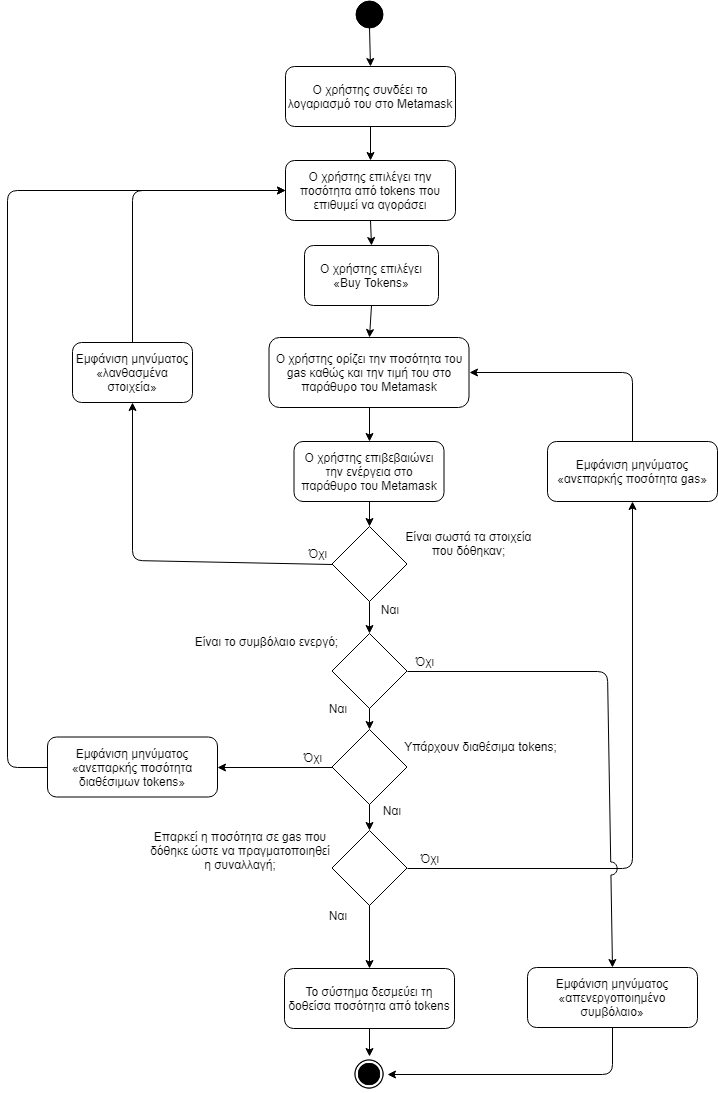

The diagram above was exported from draw.io. Its source (the exported page's mxGraphModel, read from the mxfile embedded in the PNG):
<mxGraphModel dx="1394" dy="-467" grid="1" gridSize="10" guides="1" tooltips="1" connect="1" arrows="1" fold="1" page="1" pageScale="1" pageWidth="827" pageHeight="1169" math="0" shadow="0">
  <root>
    <mxCell id="0" />
    <mxCell id="1" parent="0" />
    <mxCell id="qn-gRjC_TFteC-OL74yV-2" value="" style="ellipse;whiteSpace=wrap;html=1;aspect=fixed;fillColor=#000000;gradientColor=none;" parent="1" vertex="1">
      <mxGeometry x="398" y="1200" width="27" height="27" as="geometry" />
    </mxCell>
    <mxCell id="qn-gRjC_TFteC-OL74yV-3" value="Ο χρήστης συνδέει το λογαριασμό του στο Metamask" style="rounded=1;whiteSpace=wrap;html=1;fillColor=#ffffff;gradientColor=none;" parent="1" vertex="1">
      <mxGeometry x="328" y="1266" width="170" height="60" as="geometry" />
    </mxCell>
    <mxCell id="qn-gRjC_TFteC-OL74yV-4" value="Ο χρήστης επιλέγει την ποσότητα από tokens που επιθυμεί να αγοράσει" style="rounded=1;whiteSpace=wrap;html=1;fillColor=#ffffff;gradientColor=none;" parent="1" vertex="1">
      <mxGeometry x="328" y="1360" width="170" height="60" as="geometry" />
    </mxCell>
    <mxCell id="qn-gRjC_TFteC-OL74yV-5" value="Ο χρήστης επιλέγει «Buy Tokens»" style="rounded=1;whiteSpace=wrap;html=1;fillColor=#ffffff;gradientColor=none;" parent="1" vertex="1">
      <mxGeometry x="347" y="1445" width="134" height="60" as="geometry" />
    </mxCell>
    <mxCell id="qn-gRjC_TFteC-OL74yV-6" value="Ο χρήστης ορίζει την ποσότητα του gas καθώς και την τιμή του στο παράθυρο του Metamask" style="rounded=1;whiteSpace=wrap;html=1;fillColor=#ffffff;gradientColor=none;" parent="1" vertex="1">
      <mxGeometry x="311.5" y="1537" width="200" height="70" as="geometry" />
    </mxCell>
    <mxCell id="qn-gRjC_TFteC-OL74yV-7" value="Ο χρήστης επιβεβαιώνει την ενέργεια στο παράθυρο του Metamask" style="rounded=1;whiteSpace=wrap;html=1;fillColor=#ffffff;gradientColor=none;" parent="1" vertex="1">
      <mxGeometry x="336.5" y="1641" width="150" height="60" as="geometry" />
    </mxCell>
    <mxCell id="qn-gRjC_TFteC-OL74yV-8" value="" style="rhombus;whiteSpace=wrap;html=1;fillColor=#ffffff;gradientColor=none;" parent="1" vertex="1">
      <mxGeometry x="374.5" y="1726" width="75" height="75" as="geometry" />
    </mxCell>
    <mxCell id="qn-gRjC_TFteC-OL74yV-9" value="Είναι σωστά τα στοιχεία που δόθηκαν;" style="text;html=1;strokeColor=none;fillColor=none;align=center;verticalAlign=middle;whiteSpace=wrap;rounded=0;" parent="1" vertex="1">
      <mxGeometry x="440" y="1713" width="143" height="60" as="geometry" />
    </mxCell>
    <mxCell id="qn-gRjC_TFteC-OL74yV-10" value="" style="rhombus;whiteSpace=wrap;html=1;fillColor=#ffffff;gradientColor=none;" parent="1" vertex="1">
      <mxGeometry x="374.5" y="1833" width="75" height="75" as="geometry" />
    </mxCell>
    <mxCell id="qn-gRjC_TFteC-OL74yV-11" value="Είναι το συμβόλαιο ενεργό;" style="text;html=1;strokeColor=none;fillColor=none;align=center;verticalAlign=middle;whiteSpace=wrap;rounded=0;" parent="1" vertex="1">
      <mxGeometry x="219" y="1820.5" width="179" height="40" as="geometry" />
    </mxCell>
    <mxCell id="qn-gRjC_TFteC-OL74yV-12" value="" style="rhombus;whiteSpace=wrap;html=1;fillColor=#ffffff;gradientColor=none;" parent="1" vertex="1">
      <mxGeometry x="374.5" y="1929" width="75" height="75" as="geometry" />
    </mxCell>
    <mxCell id="qn-gRjC_TFteC-OL74yV-13" value="Υπάρχουν διαθέσιμα tokens;" style="text;html=1;strokeColor=none;fillColor=none;align=center;verticalAlign=middle;whiteSpace=wrap;rounded=0;" parent="1" vertex="1">
      <mxGeometry x="434" y="1925.5" width="179" height="40" as="geometry" />
    </mxCell>
    <mxCell id="qn-gRjC_TFteC-OL74yV-14" value="" style="rhombus;whiteSpace=wrap;html=1;fillColor=#ffffff;gradientColor=none;" parent="1" vertex="1">
      <mxGeometry x="374.5" y="2030" width="75" height="75" as="geometry" />
    </mxCell>
    <mxCell id="qn-gRjC_TFteC-OL74yV-16" value="Επαρκεί η ποσότητα σε gas που δόθηκε ώστε να πραγματοποιηθεί η συναλλαγή;" style="text;html=1;strokeColor=none;fillColor=none;align=center;verticalAlign=middle;whiteSpace=wrap;rounded=0;" parent="1" vertex="1">
      <mxGeometry x="190.5" y="2020" width="184" height="60" as="geometry" />
    </mxCell>
    <mxCell id="qn-gRjC_TFteC-OL74yV-18" value="" style="shape=image;html=1;verticalAlign=top;verticalLabelPosition=bottom;labelBackgroundColor=#ffffff;imageAspect=0;aspect=fixed;image=https://cdn4.iconfinder.com/data/icons/ionicons/512/icon-ios7-circle-filled-128.png;fillColor=#000000;gradientColor=none;" parent="1" vertex="1">
      <mxGeometry x="394" y="2256" width="36" height="36" as="geometry" />
    </mxCell>
    <mxCell id="qn-gRjC_TFteC-OL74yV-19" value="" style="endArrow=classic;html=1;exitX=0.5;exitY=1;exitDx=0;exitDy=0;entryX=0.5;entryY=0;entryDx=0;entryDy=0;" parent="1" source="qn-gRjC_TFteC-OL74yV-2" target="qn-gRjC_TFteC-OL74yV-3" edge="1">
      <mxGeometry width="50" height="50" relative="1" as="geometry">
        <mxPoint x="190" y="1310" as="sourcePoint" />
        <mxPoint x="240" y="1260" as="targetPoint" />
      </mxGeometry>
    </mxCell>
    <mxCell id="qn-gRjC_TFteC-OL74yV-20" value="" style="endArrow=classic;html=1;exitX=0.5;exitY=1;exitDx=0;exitDy=0;entryX=0.5;entryY=0;entryDx=0;entryDy=0;" parent="1" source="qn-gRjC_TFteC-OL74yV-3" target="qn-gRjC_TFteC-OL74yV-4" edge="1">
      <mxGeometry width="50" height="50" relative="1" as="geometry">
        <mxPoint x="422" y="1237" as="sourcePoint" />
        <mxPoint x="423" y="1276" as="targetPoint" />
      </mxGeometry>
    </mxCell>
    <mxCell id="qn-gRjC_TFteC-OL74yV-21" value="" style="endArrow=classic;html=1;entryX=0.5;entryY=0;entryDx=0;entryDy=0;exitX=0.5;exitY=1;exitDx=0;exitDy=0;" parent="1" source="qn-gRjC_TFteC-OL74yV-4" target="qn-gRjC_TFteC-OL74yV-5" edge="1">
      <mxGeometry width="50" height="50" relative="1" as="geometry">
        <mxPoint x="500" y="1430" as="sourcePoint" />
        <mxPoint x="416.5" y="1370" as="targetPoint" />
      </mxGeometry>
    </mxCell>
    <mxCell id="qn-gRjC_TFteC-OL74yV-22" value="" style="endArrow=classic;html=1;exitX=0.5;exitY=1;exitDx=0;exitDy=0;entryX=0.5;entryY=0;entryDx=0;entryDy=0;" parent="1" source="qn-gRjC_TFteC-OL74yV-5" target="qn-gRjC_TFteC-OL74yV-6" edge="1">
      <mxGeometry width="50" height="50" relative="1" as="geometry">
        <mxPoint x="433" y="1346" as="sourcePoint" />
        <mxPoint x="433" y="1380" as="targetPoint" />
      </mxGeometry>
    </mxCell>
    <mxCell id="qn-gRjC_TFteC-OL74yV-23" value="" style="endArrow=classic;html=1;exitX=0.5;exitY=1;exitDx=0;exitDy=0;entryX=0.5;entryY=0;entryDx=0;entryDy=0;" parent="1" source="qn-gRjC_TFteC-OL74yV-6" target="qn-gRjC_TFteC-OL74yV-7" edge="1">
      <mxGeometry width="50" height="50" relative="1" as="geometry">
        <mxPoint x="424" y="1515" as="sourcePoint" />
        <mxPoint x="422" y="1547" as="targetPoint" />
      </mxGeometry>
    </mxCell>
    <mxCell id="qn-gRjC_TFteC-OL74yV-24" value="" style="endArrow=classic;html=1;exitX=0.5;exitY=1;exitDx=0;exitDy=0;entryX=0.5;entryY=0;entryDx=0;entryDy=0;" parent="1" source="qn-gRjC_TFteC-OL74yV-7" target="qn-gRjC_TFteC-OL74yV-8" edge="1">
      <mxGeometry width="50" height="50" relative="1" as="geometry">
        <mxPoint x="422" y="1617" as="sourcePoint" />
        <mxPoint x="422" y="1651" as="targetPoint" />
      </mxGeometry>
    </mxCell>
    <mxCell id="qn-gRjC_TFteC-OL74yV-25" value="" style="endArrow=classic;html=1;exitX=0.5;exitY=1;exitDx=0;exitDy=0;entryX=0.5;entryY=0;entryDx=0;entryDy=0;" parent="1" source="qn-gRjC_TFteC-OL74yV-8" target="qn-gRjC_TFteC-OL74yV-10" edge="1">
      <mxGeometry width="50" height="50" relative="1" as="geometry">
        <mxPoint x="422" y="1711" as="sourcePoint" />
        <mxPoint x="422" y="1736" as="targetPoint" />
      </mxGeometry>
    </mxCell>
    <mxCell id="qn-gRjC_TFteC-OL74yV-26" value="" style="endArrow=classic;html=1;exitX=0.5;exitY=1;exitDx=0;exitDy=0;entryX=0.5;entryY=0;entryDx=0;entryDy=0;" parent="1" source="qn-gRjC_TFteC-OL74yV-10" target="qn-gRjC_TFteC-OL74yV-12" edge="1">
      <mxGeometry width="50" height="50" relative="1" as="geometry">
        <mxPoint x="422" y="1811" as="sourcePoint" />
        <mxPoint x="422" y="1843" as="targetPoint" />
      </mxGeometry>
    </mxCell>
    <mxCell id="qn-gRjC_TFteC-OL74yV-27" value="" style="endArrow=classic;html=1;entryX=0.5;entryY=0;entryDx=0;entryDy=0;exitX=0.5;exitY=1;exitDx=0;exitDy=0;" parent="1" source="qn-gRjC_TFteC-OL74yV-12" target="qn-gRjC_TFteC-OL74yV-14" edge="1">
      <mxGeometry width="50" height="50" relative="1" as="geometry">
        <mxPoint x="440" y="2010" as="sourcePoint" />
        <mxPoint x="432" y="1853" as="targetPoint" />
      </mxGeometry>
    </mxCell>
    <mxCell id="qn-gRjC_TFteC-OL74yV-28" value="" style="endArrow=classic;html=1;exitX=0.5;exitY=1;exitDx=0;exitDy=0;entryX=0.5;entryY=0;entryDx=0;entryDy=0;" parent="1" source="qn-gRjC_TFteC-OL74yV-14" target="8cFc00UuREzlndXu-bGi-1" edge="1">
      <mxGeometry width="50" height="50" relative="1" as="geometry">
        <mxPoint x="460" y="2110" as="sourcePoint" />
        <mxPoint x="460" y="2150" as="targetPoint" />
      </mxGeometry>
    </mxCell>
    <mxCell id="qn-gRjC_TFteC-OL74yV-29" value="Εμφάνιση μηνύματος «λανθασμένα στοιχεία»" style="rounded=1;whiteSpace=wrap;html=1;" parent="1" vertex="1">
      <mxGeometry x="115" y="1542" width="120" height="60" as="geometry" />
    </mxCell>
    <mxCell id="qn-gRjC_TFteC-OL74yV-30" value="Εμφάνιση μηνύματος «ανεπαρκής ποσότητα&amp;nbsp;gas»" style="rounded=1;whiteSpace=wrap;html=1;" parent="1" vertex="1">
      <mxGeometry x="590" y="1641" width="170" height="60" as="geometry" />
    </mxCell>
    <mxCell id="qn-gRjC_TFteC-OL74yV-31" value="Εμφάνιση μηνύματος «απενεργοποιημένο συμβόλαιο»" style="rounded=1;whiteSpace=wrap;html=1;" parent="1" vertex="1">
      <mxGeometry x="570" y="2167" width="170" height="60" as="geometry" />
    </mxCell>
    <mxCell id="qn-gRjC_TFteC-OL74yV-32" value="Εμφάνιση μηνύματος «ανεπαρκής ποσότητα διαθέσιμων tokens»" style="rounded=1;whiteSpace=wrap;html=1;" parent="1" vertex="1">
      <mxGeometry x="90" y="1936.5" width="170" height="60" as="geometry" />
    </mxCell>
    <mxCell id="qn-gRjC_TFteC-OL74yV-35" value="" style="endArrow=classic;html=1;exitX=1;exitY=0.5;exitDx=0;exitDy=0;entryX=0.5;entryY=1;entryDx=0;entryDy=0;" parent="1" source="qn-gRjC_TFteC-OL74yV-14" target="qn-gRjC_TFteC-OL74yV-30" edge="1">
      <mxGeometry width="50" height="50" relative="1" as="geometry">
        <mxPoint x="422" y="1918" as="sourcePoint" />
        <mxPoint x="422" y="1939" as="targetPoint" />
        <Array as="points">
          <mxPoint x="675" y="2068" />
        </Array>
      </mxGeometry>
    </mxCell>
    <mxCell id="qn-gRjC_TFteC-OL74yV-36" value="" style="endArrow=classic;html=1;exitX=0.5;exitY=0;exitDx=0;exitDy=0;entryX=1;entryY=0.5;entryDx=0;entryDy=0;" parent="1" source="qn-gRjC_TFteC-OL74yV-30" target="qn-gRjC_TFteC-OL74yV-6" edge="1">
      <mxGeometry width="50" height="50" relative="1" as="geometry">
        <mxPoint x="422" y="1617" as="sourcePoint" />
        <mxPoint x="422" y="1651" as="targetPoint" />
        <Array as="points">
          <mxPoint x="675" y="1572" />
        </Array>
      </mxGeometry>
    </mxCell>
    <mxCell id="qn-gRjC_TFteC-OL74yV-37" value="" style="endArrow=classic;html=1;exitX=0;exitY=0.5;exitDx=0;exitDy=0;entryX=0.5;entryY=1;entryDx=0;entryDy=0;" parent="1" source="qn-gRjC_TFteC-OL74yV-8" target="qn-gRjC_TFteC-OL74yV-29" edge="1">
      <mxGeometry width="50" height="50" relative="1" as="geometry">
        <mxPoint x="432" y="1627" as="sourcePoint" />
        <mxPoint x="432" y="1661" as="targetPoint" />
        <Array as="points">
          <mxPoint x="175" y="1760" />
        </Array>
      </mxGeometry>
    </mxCell>
    <mxCell id="qn-gRjC_TFteC-OL74yV-39" value="" style="endArrow=classic;html=1;exitX=0.5;exitY=0;exitDx=0;exitDy=0;entryX=0;entryY=0.5;entryDx=0;entryDy=0;" parent="1" source="qn-gRjC_TFteC-OL74yV-29" target="qn-gRjC_TFteC-OL74yV-4" edge="1">
      <mxGeometry width="50" height="50" relative="1" as="geometry">
        <mxPoint x="422" y="1617" as="sourcePoint" />
        <mxPoint x="422" y="1651" as="targetPoint" />
        <Array as="points">
          <mxPoint x="175" y="1390" />
        </Array>
      </mxGeometry>
    </mxCell>
    <mxCell id="qn-gRjC_TFteC-OL74yV-40" value="" style="endArrow=classic;html=1;exitX=1;exitY=0.5;exitDx=0;exitDy=0;entryX=0.5;entryY=0;entryDx=0;entryDy=0;jumpStyle=arc;jumpSize=13;" parent="1" source="qn-gRjC_TFteC-OL74yV-10" target="qn-gRjC_TFteC-OL74yV-31" edge="1">
      <mxGeometry width="50" height="50" relative="1" as="geometry">
        <mxPoint x="422" y="1711" as="sourcePoint" />
        <mxPoint x="422" y="1736" as="targetPoint" />
        <Array as="points">
          <mxPoint x="650" y="1871" />
        </Array>
      </mxGeometry>
    </mxCell>
    <mxCell id="qn-gRjC_TFteC-OL74yV-41" value="" style="endArrow=classic;html=1;exitX=0;exitY=0.5;exitDx=0;exitDy=0;entryX=1;entryY=0.5;entryDx=0;entryDy=0;" parent="1" source="qn-gRjC_TFteC-OL74yV-12" target="qn-gRjC_TFteC-OL74yV-32" edge="1">
      <mxGeometry width="50" height="50" relative="1" as="geometry">
        <mxPoint x="422" y="1918" as="sourcePoint" />
        <mxPoint x="422" y="1939" as="targetPoint" />
      </mxGeometry>
    </mxCell>
    <mxCell id="qn-gRjC_TFteC-OL74yV-42" value="" style="endArrow=classic;html=1;exitX=0;exitY=0.5;exitDx=0;exitDy=0;entryX=0;entryY=0.5;entryDx=0;entryDy=0;" parent="1" source="qn-gRjC_TFteC-OL74yV-32" target="qn-gRjC_TFteC-OL74yV-4" edge="1">
      <mxGeometry width="50" height="50" relative="1" as="geometry">
        <mxPoint x="385" y="1977" as="sourcePoint" />
        <mxPoint x="270" y="1977" as="targetPoint" />
        <Array as="points">
          <mxPoint x="50" y="1967" />
          <mxPoint x="50" y="1390" />
        </Array>
      </mxGeometry>
    </mxCell>
    <mxCell id="qn-gRjC_TFteC-OL74yV-43" value="" style="endArrow=classic;html=1;exitX=0.5;exitY=1;exitDx=0;exitDy=0;entryX=1;entryY=0.5;entryDx=0;entryDy=0;" parent="1" source="qn-gRjC_TFteC-OL74yV-31" target="qn-gRjC_TFteC-OL74yV-18" edge="1">
      <mxGeometry width="50" height="50" relative="1" as="geometry">
        <mxPoint x="422" y="2014" as="sourcePoint" />
        <mxPoint x="480" y="2120" as="targetPoint" />
        <Array as="points">
          <mxPoint x="655" y="2274" />
        </Array>
      </mxGeometry>
    </mxCell>
    <mxCell id="qn-gRjC_TFteC-OL74yV-44" value="Όχι" style="text;html=1;strokeColor=none;fillColor=none;align=center;verticalAlign=middle;whiteSpace=wrap;rounded=0;" parent="1" vertex="1">
      <mxGeometry x="340" y="1743" width="40" height="20" as="geometry" />
    </mxCell>
    <mxCell id="qn-gRjC_TFteC-OL74yV-45" value="Ναι" style="text;html=1;strokeColor=none;fillColor=none;align=center;verticalAlign=middle;whiteSpace=wrap;rounded=0;" parent="1" vertex="1">
      <mxGeometry x="412" y="1799" width="40" height="20" as="geometry" />
    </mxCell>
    <mxCell id="qn-gRjC_TFteC-OL74yV-46" value="Ναι" style="text;html=1;strokeColor=none;fillColor=none;align=center;verticalAlign=middle;whiteSpace=wrap;rounded=0;" parent="1" vertex="1">
      <mxGeometry x="360" y="1898" width="40" height="20" as="geometry" />
    </mxCell>
    <mxCell id="qn-gRjC_TFteC-OL74yV-47" value="Όχι" style="text;html=1;strokeColor=none;fillColor=none;align=center;verticalAlign=middle;whiteSpace=wrap;rounded=0;" parent="1" vertex="1">
      <mxGeometry x="446.5" y="1850.5" width="40" height="20" as="geometry" />
    </mxCell>
    <mxCell id="qn-gRjC_TFteC-OL74yV-48" value="Ναι" style="text;html=1;strokeColor=none;fillColor=none;align=center;verticalAlign=middle;whiteSpace=wrap;rounded=0;" parent="1" vertex="1">
      <mxGeometry x="414" y="2000" width="40" height="20" as="geometry" />
    </mxCell>
    <mxCell id="qn-gRjC_TFteC-OL74yV-52" value="Όχι" style="text;html=1;strokeColor=none;fillColor=none;align=center;verticalAlign=middle;whiteSpace=wrap;rounded=0;" parent="1" vertex="1">
      <mxGeometry x="334.5" y="1946.5" width="40" height="20" as="geometry" />
    </mxCell>
    <mxCell id="qn-gRjC_TFteC-OL74yV-54" value="Ναι" style="text;html=1;strokeColor=none;fillColor=none;align=center;verticalAlign=middle;whiteSpace=wrap;rounded=0;" parent="1" vertex="1">
      <mxGeometry x="360" y="2105" width="40" height="20" as="geometry" />
    </mxCell>
    <mxCell id="qn-gRjC_TFteC-OL74yV-55" value="Όχι" style="text;html=1;strokeColor=none;fillColor=none;align=center;verticalAlign=middle;whiteSpace=wrap;rounded=0;" parent="1" vertex="1">
      <mxGeometry x="452" y="2047.5" width="40" height="20" as="geometry" />
    </mxCell>
    <mxCell id="8cFc00UuREzlndXu-bGi-1" value="Το σύστημα δεσμεύει τη δοθείσα ποσότητα από tokens" style="rounded=1;whiteSpace=wrap;html=1;" vertex="1" parent="1">
      <mxGeometry x="327" y="2168" width="170" height="60" as="geometry" />
    </mxCell>
    <mxCell id="8cFc00UuREzlndXu-bGi-2" value="" style="endArrow=classic;html=1;exitX=0.5;exitY=1;exitDx=0;exitDy=0;entryX=0.5;entryY=0;entryDx=0;entryDy=0;" edge="1" parent="1" source="8cFc00UuREzlndXu-bGi-1" target="qn-gRjC_TFteC-OL74yV-18">
      <mxGeometry width="50" height="50" relative="1" as="geometry">
        <mxPoint x="450" y="2260" as="sourcePoint" />
        <mxPoint x="500" y="2210" as="targetPoint" />
      </mxGeometry>
    </mxCell>
  </root>
</mxGraphModel>